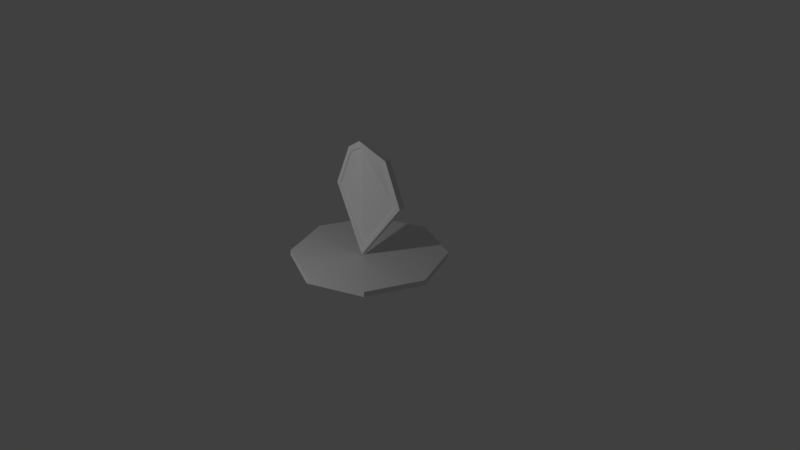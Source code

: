 # Source: Escudo0.1.blend  (saved by Blender 2.78.0; exported with 4.5.12 LTS)
import bpy
from mathutils import Matrix  # noqa: F401  (used for matrix-valued properties, if any)

bpy.ops.wm.read_factory_settings(use_empty=True)
scene = bpy.context.scene
scene.name = 'Scene'

# ---- collections
col_collection_1 = bpy.data.collections.new('Collection 1'); scene.collection.children.link(col_collection_1)

# ---- world
world_world = bpy.data.worlds.new('World'); scene.world = world_world
world_world.color = (0.05088, 0.05088, 0.05088)
world_world.use_sun_shadow = False
world_world.sun_shadow_jitter_overblur = 0.0
world_world.cycles.sampling_method = 'MANUAL'

# ---- cameras
cam_camera = bpy.data.cameras.new('Camera')
cam_camera.clip_end = 100.0
cam_camera.lens = 35.0
cam_camera.sensor_width = 32.0
cam_camera.sensor_height = 18.0
cam_camera.ortho_scale = 7.314
cam_camera.dof.focus_distance = 0.0

# ---- lights
light_lamp = bpy.data.lights.new('Lamp', 'POINT')
light_lamp.transmission_factor = 0.0
light_lamp.cutoff_distance = 30.0
light_lamp.energy = 100.0
light_lamp.shadow_buffer_clip_start = 1.001
light_lamp.shadow_soft_size = 0.1
light_lamp.shadow_maximum_resolution = 0.006
light_lamp.use_absolute_resolution = True

# ---- meshes
me_cube_002 = bpy.data.meshes.new('Cube.002')
me_cube_002.from_pydata([(5.176e-06, -2.617, 0.1355), (0.0003708, -2.682, 2.292), (0.0, -0.8447, 0.0), (0.0, -0.8447, 2.428), (1.763, 0.3021, 1.261), (1.02, 0.4011, 2.033), (2.083, 2.0, 1.245), (1.192, 2.0, 2.119), (0.0, -2.845, 0.0), (0.0, -2.845, 2.428), (1.192, 0.0, 2.119), (2.083, 0.0, 1.245), (4.585e-05, -2.047, 0.1785), (-0.0001287, -2.115, 2.258), (1.072, -0.1515, 2.043), (1.855, -0.2475, 1.255)], [], [(2, 3, 7, 6), (6, 7, 10, 11), (4, 5, 13, 12), (2, 6, 11, 8), (7, 3, 9, 10), (14, 15, 11, 10), (15, 0, 8, 11), (1, 14, 10, 9), (5, 4, 15, 14), (4, 12, 0, 15), (13, 5, 14, 1)])
me_cube_002.materials.append(None)
me_cube_002.use_remesh_preserve_volume = False
me_cube_002.use_remesh_preserve_attributes = False
me_cube_002.use_mirror_vertex_groups = False
me_cube_002.update()
me_cylinder = bpy.data.meshes.new('Cylinder')
me_cylinder.from_pydata([(0.0, 1.0, -1.0), (0.0, 1.0, 1.0), (0.7071, 0.7071, -1.0), (0.7071, 0.7071, 1.0), (1.0, -4.371e-08, -1.0), (1.0, -4.371e-08, 1.0), (0.7071, -0.7071, -1.0), (0.7071, -0.7071, 1.0), (-8.742e-08, -1.0, -1.0), (-8.742e-08, -1.0, 1.0), (-0.7071, -0.7071, -1.0), (-0.7071, -0.7071, 1.0), (-1.0, 1.192e-08, -1.0), (-1.0, 1.192e-08, 1.0), (-0.7071, 0.7071, -1.0), (-0.7071, 0.7071, 1.0)], [], [(0, 1, 3, 2), (2, 3, 5, 4), (4, 5, 7, 6), (6, 7, 9, 8), (8, 9, 11, 10), (10, 11, 13, 12), (3, 1, 15, 13, 11, 9, 7, 5), (12, 13, 15, 14), (14, 15, 1, 0), (0, 2, 4, 6, 8, 10, 12, 14)])
me_cylinder.use_remesh_preserve_volume = False
me_cylinder.use_remesh_preserve_attributes = False
me_cylinder.use_mirror_vertex_groups = False
me_cylinder.update()

# ---- objects
ob_cube = bpy.data.objects.new('Cube', me_cube_002)
ob_cylinder = bpy.data.objects.new('Cylinder', me_cylinder)
ob_lamp = bpy.data.objects.new('Lamp', light_lamp)
ob_camera = bpy.data.objects.new('Camera', cam_camera)

# ---- transforms, parenting, visibility, modifiers, constraints
ob_cube.location = (0.01451, -0.02533, 0.05291)
ob_cube.scale = (0.2806, 0.03983, 0.6314)
ob_cube.lineart.crease_threshold = 0.0
_m = ob_cube.modifiers.new('Mirror', 'MIRROR')
ob_cylinder.location = (0.0, 0.0, 0.0)
ob_cylinder.scale = (1.015, 1.015, 0.03479)
ob_cylinder.lineart.crease_threshold = 0.0
ob_lamp.location = (-0.5343, -3.833, 2.192)
ob_lamp.rotation_euler = (0.6503, 0.05522, 1.866)
ob_lamp.lock_rotations_4d = False
ob_lamp.empty_display_type = 'ARROWS'
ob_lamp.color = (0.0, 0.0, 0.0, 0.0)
ob_lamp.lineart.crease_threshold = 0.0
ob_camera.location = (7.481, -6.508, 5.344)
ob_camera.rotation_euler = (1.109, 0.0, 0.8149)
ob_camera.lock_rotations_4d = False
ob_camera.empty_display_type = 'ARROWS'
ob_camera.color = (0.0, 0.0, 0.0, 0.0)
ob_camera.display_type = 'WIRE'
ob_camera.lineart.crease_threshold = 0.0

# ---- collection membership
col_collection_1.objects.link(ob_cube)
col_collection_1.objects.link(ob_cylinder)
col_collection_1.objects.link(ob_lamp)
col_collection_1.objects.link(ob_camera)

# ---- scene / render settings (as saved in the file)
scene.camera = ob_camera
scene.frame_start = 1; scene.frame_end = 250; scene.frame_set(1)
scene.render.engine = 'CYCLES'
scene.render.resolution_percentage = 50
scene.render.dither_intensity = 0.0
scene.cycles.use_denoising = False
scene.cycles.samples = 128
scene.cycles.sampling_pattern = 'TABULATED_SOBOL'
scene.cycles.light_sampling_threshold = 0.0
scene.cycles.use_adaptive_sampling = False
scene.cycles.use_light_tree = False
scene.cycles.blur_glossy = 0.0
scene.cycles.sample_clamp_indirect = 0.0
scene.view_settings.view_transform = 'Standard'
bpy.context.view_layer.update()
